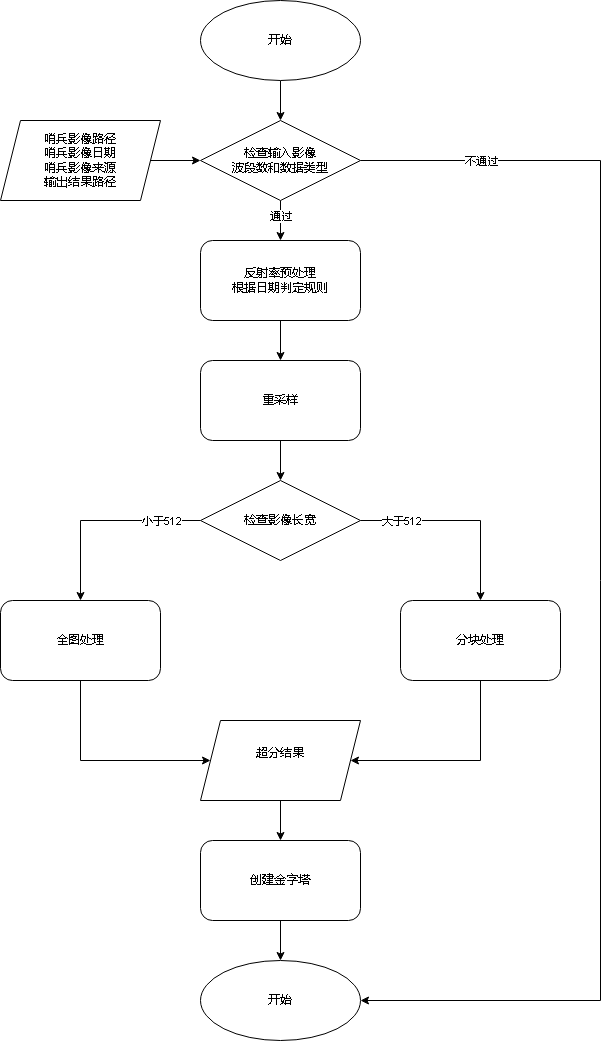

The diagram above was exported from draw.io. Its source (the exported page's mxGraphModel, read from the mxfile embedded in the PNG):
<mxGraphModel dx="1224" dy="762" grid="1" gridSize="10" guides="1" tooltips="1" connect="1" arrows="1" fold="1" page="1" pageScale="1" pageWidth="827" pageHeight="1169" math="0" shadow="0">
  <root>
    <mxCell id="0" />
    <mxCell id="1" parent="0" />
    <mxCell id="iLcxFjIhQiFiTx4MIQgd-1" style="edgeStyle=orthogonalEdgeStyle;rounded=0;orthogonalLoop=1;jettySize=auto;html=1;entryX=0.5;entryY=0;entryDx=0;entryDy=0;" edge="1" parent="1" source="iLcxFjIhQiFiTx4MIQgd-2" target="iLcxFjIhQiFiTx4MIQgd-7">
      <mxGeometry relative="1" as="geometry" />
    </mxCell>
    <mxCell id="iLcxFjIhQiFiTx4MIQgd-2" value="开始" style="ellipse;whiteSpace=wrap;html=1;" vertex="1" parent="1">
      <mxGeometry x="240" y="40" width="160" height="80" as="geometry" />
    </mxCell>
    <mxCell id="iLcxFjIhQiFiTx4MIQgd-3" style="edgeStyle=orthogonalEdgeStyle;rounded=0;orthogonalLoop=1;jettySize=auto;html=1;entryX=0.5;entryY=0;entryDx=0;entryDy=0;" edge="1" parent="1" source="iLcxFjIhQiFiTx4MIQgd-7" target="iLcxFjIhQiFiTx4MIQgd-18">
      <mxGeometry relative="1" as="geometry" />
    </mxCell>
    <mxCell id="iLcxFjIhQiFiTx4MIQgd-4" value="通过" style="edgeLabel;html=1;align=center;verticalAlign=middle;resizable=0;points=[];" vertex="1" connectable="0" parent="iLcxFjIhQiFiTx4MIQgd-3">
      <mxGeometry x="-0.25" y="-1" relative="1" as="geometry">
        <mxPoint as="offset" />
      </mxGeometry>
    </mxCell>
    <mxCell id="iLcxFjIhQiFiTx4MIQgd-5" style="edgeStyle=orthogonalEdgeStyle;rounded=0;orthogonalLoop=1;jettySize=auto;html=1;entryX=1;entryY=0.5;entryDx=0;entryDy=0;" edge="1" parent="1" source="iLcxFjIhQiFiTx4MIQgd-7" target="iLcxFjIhQiFiTx4MIQgd-27">
      <mxGeometry relative="1" as="geometry">
        <Array as="points">
          <mxPoint x="640" y="200" />
          <mxPoint x="640" y="1040" />
        </Array>
      </mxGeometry>
    </mxCell>
    <mxCell id="iLcxFjIhQiFiTx4MIQgd-6" value="不通过" style="edgeLabel;html=1;align=center;verticalAlign=middle;resizable=0;points=[];" vertex="1" connectable="0" parent="iLcxFjIhQiFiTx4MIQgd-5">
      <mxGeometry x="-0.8447" relative="1" as="geometry">
        <mxPoint x="18" as="offset" />
      </mxGeometry>
    </mxCell>
    <mxCell id="iLcxFjIhQiFiTx4MIQgd-7" value="检查输入影像&lt;div&gt;波段数和数据类型&lt;/div&gt;" style="rhombus;whiteSpace=wrap;html=1;" vertex="1" parent="1">
      <mxGeometry x="240" y="160" width="160" height="80" as="geometry" />
    </mxCell>
    <mxCell id="iLcxFjIhQiFiTx4MIQgd-8" value="" style="edgeStyle=orthogonalEdgeStyle;rounded=0;orthogonalLoop=1;jettySize=auto;html=1;exitX=0;exitY=0.5;exitDx=0;exitDy=0;" edge="1" parent="1" source="iLcxFjIhQiFiTx4MIQgd-12" target="iLcxFjIhQiFiTx4MIQgd-14">
      <mxGeometry relative="1" as="geometry" />
    </mxCell>
    <mxCell id="iLcxFjIhQiFiTx4MIQgd-9" value="小于512" style="edgeLabel;html=1;align=center;verticalAlign=middle;resizable=0;points=[];" vertex="1" connectable="0" parent="iLcxFjIhQiFiTx4MIQgd-8">
      <mxGeometry x="-0.2143" y="1" relative="1" as="geometry">
        <mxPoint x="39" y="-1" as="offset" />
      </mxGeometry>
    </mxCell>
    <mxCell id="iLcxFjIhQiFiTx4MIQgd-10" style="edgeStyle=orthogonalEdgeStyle;rounded=0;orthogonalLoop=1;jettySize=auto;html=1;" edge="1" parent="1" source="iLcxFjIhQiFiTx4MIQgd-12" target="iLcxFjIhQiFiTx4MIQgd-16">
      <mxGeometry relative="1" as="geometry" />
    </mxCell>
    <mxCell id="iLcxFjIhQiFiTx4MIQgd-11" value="大于512" style="edgeLabel;html=1;align=center;verticalAlign=middle;resizable=0;points=[];" vertex="1" connectable="0" parent="iLcxFjIhQiFiTx4MIQgd-10">
      <mxGeometry x="0.2222" y="-1" relative="1" as="geometry">
        <mxPoint x="-79" y="-2" as="offset" />
      </mxGeometry>
    </mxCell>
    <mxCell id="iLcxFjIhQiFiTx4MIQgd-12" value="检查影像长宽" style="rhombus;whiteSpace=wrap;html=1;" vertex="1" parent="1">
      <mxGeometry x="240" y="520" width="160" height="80" as="geometry" />
    </mxCell>
    <mxCell id="iLcxFjIhQiFiTx4MIQgd-13" style="edgeStyle=orthogonalEdgeStyle;rounded=0;orthogonalLoop=1;jettySize=auto;html=1;entryX=0;entryY=0.5;entryDx=0;entryDy=0;exitX=0.5;exitY=1;exitDx=0;exitDy=0;" edge="1" parent="1" source="iLcxFjIhQiFiTx4MIQgd-14" target="iLcxFjIhQiFiTx4MIQgd-24">
      <mxGeometry relative="1" as="geometry">
        <Array as="points">
          <mxPoint x="120" y="800" />
        </Array>
      </mxGeometry>
    </mxCell>
    <mxCell id="iLcxFjIhQiFiTx4MIQgd-14" value="全图处理" style="rounded=1;whiteSpace=wrap;html=1;" vertex="1" parent="1">
      <mxGeometry x="40" y="640" width="160" height="80" as="geometry" />
    </mxCell>
    <mxCell id="iLcxFjIhQiFiTx4MIQgd-15" style="edgeStyle=orthogonalEdgeStyle;rounded=0;orthogonalLoop=1;jettySize=auto;html=1;entryX=1;entryY=0.5;entryDx=0;entryDy=0;exitX=0.5;exitY=1;exitDx=0;exitDy=0;" edge="1" parent="1" source="iLcxFjIhQiFiTx4MIQgd-16" target="iLcxFjIhQiFiTx4MIQgd-24">
      <mxGeometry relative="1" as="geometry">
        <Array as="points">
          <mxPoint x="520" y="800" />
        </Array>
      </mxGeometry>
    </mxCell>
    <mxCell id="iLcxFjIhQiFiTx4MIQgd-16" value="分块处理" style="rounded=1;whiteSpace=wrap;html=1;" vertex="1" parent="1">
      <mxGeometry x="440" y="640" width="160" height="80" as="geometry" />
    </mxCell>
    <mxCell id="iLcxFjIhQiFiTx4MIQgd-17" style="edgeStyle=orthogonalEdgeStyle;rounded=0;orthogonalLoop=1;jettySize=auto;html=1;entryX=0.5;entryY=0;entryDx=0;entryDy=0;" edge="1" parent="1" source="iLcxFjIhQiFiTx4MIQgd-18" target="iLcxFjIhQiFiTx4MIQgd-20">
      <mxGeometry relative="1" as="geometry" />
    </mxCell>
    <mxCell id="iLcxFjIhQiFiTx4MIQgd-18" value="反射率预处理&lt;div&gt;根据日期判定规则&lt;/div&gt;" style="rounded=1;whiteSpace=wrap;html=1;" vertex="1" parent="1">
      <mxGeometry x="240" y="280" width="160" height="80" as="geometry" />
    </mxCell>
    <mxCell id="iLcxFjIhQiFiTx4MIQgd-19" style="edgeStyle=orthogonalEdgeStyle;rounded=0;orthogonalLoop=1;jettySize=auto;html=1;entryX=0.5;entryY=0;entryDx=0;entryDy=0;" edge="1" parent="1" source="iLcxFjIhQiFiTx4MIQgd-20" target="iLcxFjIhQiFiTx4MIQgd-12">
      <mxGeometry relative="1" as="geometry" />
    </mxCell>
    <mxCell id="iLcxFjIhQiFiTx4MIQgd-20" value="重采样" style="rounded=1;whiteSpace=wrap;html=1;" vertex="1" parent="1">
      <mxGeometry x="240" y="400" width="160" height="80" as="geometry" />
    </mxCell>
    <mxCell id="iLcxFjIhQiFiTx4MIQgd-21" style="edgeStyle=orthogonalEdgeStyle;rounded=0;orthogonalLoop=1;jettySize=auto;html=1;entryX=0;entryY=0.5;entryDx=0;entryDy=0;" edge="1" parent="1" source="iLcxFjIhQiFiTx4MIQgd-22" target="iLcxFjIhQiFiTx4MIQgd-7">
      <mxGeometry relative="1" as="geometry" />
    </mxCell>
    <mxCell id="iLcxFjIhQiFiTx4MIQgd-22" value="&lt;div style=&quot;text-align: left;&quot;&gt;&lt;br&gt;&lt;/div&gt;&lt;div style=&quot;text-align: left;&quot;&gt;&lt;span style=&quot;background-color: initial;&quot;&gt;哨兵影像路径&lt;/span&gt;&lt;/div&gt;&lt;div style=&quot;text-align: left;&quot;&gt;&lt;span style=&quot;background-color: initial;&quot;&gt;哨兵影像日期&lt;/span&gt;&lt;/div&gt;&lt;div style=&quot;text-align: left;&quot;&gt;&lt;span style=&quot;background-color: initial;&quot;&gt;哨兵影像来源&lt;/span&gt;&lt;/div&gt;&lt;div style=&quot;text-align: left;&quot;&gt;&lt;span style=&quot;background-color: initial;&quot;&gt;输出结果路径&lt;/span&gt;&lt;/div&gt;&lt;div&gt;&lt;br&gt;&lt;/div&gt;" style="shape=parallelogram;perimeter=parallelogramPerimeter;whiteSpace=wrap;html=1;fixedSize=1;" vertex="1" parent="1">
      <mxGeometry x="40" y="160" width="160" height="80" as="geometry" />
    </mxCell>
    <mxCell id="iLcxFjIhQiFiTx4MIQgd-23" style="edgeStyle=orthogonalEdgeStyle;rounded=0;orthogonalLoop=1;jettySize=auto;html=1;entryX=0.5;entryY=0;entryDx=0;entryDy=0;" edge="1" parent="1" source="iLcxFjIhQiFiTx4MIQgd-24" target="iLcxFjIhQiFiTx4MIQgd-26">
      <mxGeometry relative="1" as="geometry" />
    </mxCell>
    <mxCell id="iLcxFjIhQiFiTx4MIQgd-24" value="&lt;div style=&quot;text-align: left;&quot;&gt;超分结果&lt;/div&gt;&lt;div&gt;&lt;br&gt;&lt;/div&gt;" style="shape=parallelogram;perimeter=parallelogramPerimeter;whiteSpace=wrap;html=1;fixedSize=1;" vertex="1" parent="1">
      <mxGeometry x="240" y="760" width="160" height="80" as="geometry" />
    </mxCell>
    <mxCell id="iLcxFjIhQiFiTx4MIQgd-25" style="edgeStyle=orthogonalEdgeStyle;rounded=0;orthogonalLoop=1;jettySize=auto;html=1;" edge="1" parent="1" source="iLcxFjIhQiFiTx4MIQgd-26" target="iLcxFjIhQiFiTx4MIQgd-27">
      <mxGeometry relative="1" as="geometry" />
    </mxCell>
    <mxCell id="iLcxFjIhQiFiTx4MIQgd-26" value="创建金字塔" style="rounded=1;whiteSpace=wrap;html=1;" vertex="1" parent="1">
      <mxGeometry x="240" y="880" width="160" height="80" as="geometry" />
    </mxCell>
    <mxCell id="iLcxFjIhQiFiTx4MIQgd-27" value="开始" style="ellipse;whiteSpace=wrap;html=1;" vertex="1" parent="1">
      <mxGeometry x="240" y="1000" width="160" height="80" as="geometry" />
    </mxCell>
  </root>
</mxGraphModel>